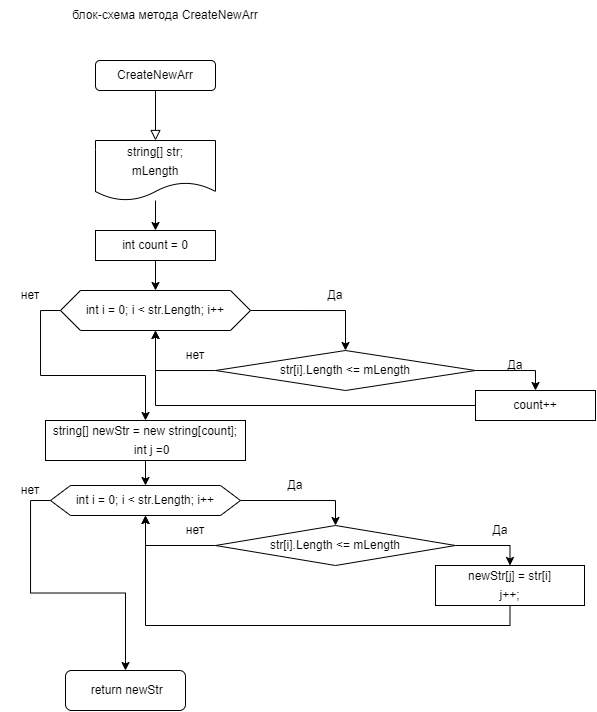

The diagram above was exported from draw.io. Its source (the exported page's mxGraphModel, read from the mxfile embedded in the PNG):
<mxGraphModel dx="714" dy="451" grid="1" gridSize="10" guides="1" tooltips="1" connect="1" arrows="1" fold="1" page="1" pageScale="1" pageWidth="827" pageHeight="1169" math="0" shadow="0">
  <root>
    <mxCell id="WIyWlLk6GJQsqaUBKTNV-0" />
    <mxCell id="WIyWlLk6GJQsqaUBKTNV-1" parent="WIyWlLk6GJQsqaUBKTNV-0" />
    <mxCell id="WIyWlLk6GJQsqaUBKTNV-2" value="" style="rounded=0;html=1;jettySize=auto;orthogonalLoop=1;fontSize=11;endArrow=block;endFill=0;endSize=8;strokeWidth=1;shadow=0;labelBackgroundColor=none;edgeStyle=orthogonalEdgeStyle;" parent="WIyWlLk6GJQsqaUBKTNV-1" edge="1">
      <mxGeometry relative="1" as="geometry">
        <mxPoint x="220" y="120" as="sourcePoint" />
        <mxPoint x="220" y="170" as="targetPoint" />
      </mxGeometry>
    </mxCell>
    <mxCell id="8zZjPjva2NvjvMsQe-9u-3" style="edgeStyle=orthogonalEdgeStyle;rounded=0;orthogonalLoop=1;jettySize=auto;html=1;entryX=0.5;entryY=0;entryDx=0;entryDy=0;" edge="1" parent="WIyWlLk6GJQsqaUBKTNV-1" source="8zZjPjva2NvjvMsQe-9u-1" target="8zZjPjva2NvjvMsQe-9u-2">
      <mxGeometry relative="1" as="geometry" />
    </mxCell>
    <mxCell id="8zZjPjva2NvjvMsQe-9u-1" value="&lt;div style=&quot;line-height: 19px;&quot;&gt;string[] str;&lt;/div&gt;&lt;div style=&quot;line-height: 19px;&quot;&gt;&lt;div style=&quot;line-height: 19px;&quot;&gt;mLength&lt;/div&gt;&lt;/div&gt;" style="shape=document;whiteSpace=wrap;html=1;boundedLbl=1;rounded=0;" vertex="1" parent="WIyWlLk6GJQsqaUBKTNV-1">
      <mxGeometry x="160" y="170" width="120" height="60" as="geometry" />
    </mxCell>
    <mxCell id="8zZjPjva2NvjvMsQe-9u-4" style="edgeStyle=orthogonalEdgeStyle;rounded=0;orthogonalLoop=1;jettySize=auto;html=1;exitX=0.5;exitY=1;exitDx=0;exitDy=0;entryX=0.5;entryY=0;entryDx=0;entryDy=0;" edge="1" parent="WIyWlLk6GJQsqaUBKTNV-1" source="8zZjPjva2NvjvMsQe-9u-2" target="8zZjPjva2NvjvMsQe-9u-33">
      <mxGeometry relative="1" as="geometry">
        <mxPoint x="220" y="320" as="targetPoint" />
      </mxGeometry>
    </mxCell>
    <mxCell id="8zZjPjva2NvjvMsQe-9u-2" value="&lt;div style=&quot;line-height: 19px;&quot;&gt;int count = 0&lt;/div&gt;" style="rounded=0;whiteSpace=wrap;html=1;" vertex="1" parent="WIyWlLk6GJQsqaUBKTNV-1">
      <mxGeometry x="160" y="260" width="120" height="30" as="geometry" />
    </mxCell>
    <mxCell id="8zZjPjva2NvjvMsQe-9u-9" style="edgeStyle=orthogonalEdgeStyle;rounded=0;orthogonalLoop=1;jettySize=auto;html=1;" edge="1" parent="WIyWlLk6GJQsqaUBKTNV-1" source="8zZjPjva2NvjvMsQe-9u-8">
      <mxGeometry relative="1" as="geometry">
        <mxPoint x="220" y="360" as="targetPoint" />
      </mxGeometry>
    </mxCell>
    <mxCell id="8zZjPjva2NvjvMsQe-9u-8" value="&lt;div style=&quot;line-height: 19px;&quot;&gt;count++&lt;/div&gt;" style="rounded=0;whiteSpace=wrap;html=1;" vertex="1" parent="WIyWlLk6GJQsqaUBKTNV-1">
      <mxGeometry x="540" y="420" width="120" height="30" as="geometry" />
    </mxCell>
    <mxCell id="8zZjPjva2NvjvMsQe-9u-14" style="edgeStyle=orthogonalEdgeStyle;rounded=0;orthogonalLoop=1;jettySize=auto;html=1;exitX=0.5;exitY=1;exitDx=0;exitDy=0;" edge="1" parent="WIyWlLk6GJQsqaUBKTNV-1" source="8zZjPjva2NvjvMsQe-9u-13" target="8zZjPjva2NvjvMsQe-9u-15">
      <mxGeometry relative="1" as="geometry">
        <mxPoint x="210" y="520" as="targetPoint" />
      </mxGeometry>
    </mxCell>
    <mxCell id="8zZjPjva2NvjvMsQe-9u-13" value="&lt;div style=&quot;line-height: 19px;&quot;&gt;&lt;div style=&quot;&quot;&gt;string[] newStr = new string[count];&lt;/div&gt;&lt;div style=&quot;&quot;&gt;&amp;nbsp; &amp;nbsp; int j =0&lt;/div&gt;&lt;/div&gt;" style="rounded=0;whiteSpace=wrap;html=1;" vertex="1" parent="WIyWlLk6GJQsqaUBKTNV-1">
      <mxGeometry x="110" y="450" width="200" height="40" as="geometry" />
    </mxCell>
    <mxCell id="8zZjPjva2NvjvMsQe-9u-19" style="edgeStyle=orthogonalEdgeStyle;rounded=0;orthogonalLoop=1;jettySize=auto;html=1;exitX=1;exitY=0.5;exitDx=0;exitDy=0;entryX=0.5;entryY=0;entryDx=0;entryDy=0;" edge="1" parent="WIyWlLk6GJQsqaUBKTNV-1" source="8zZjPjva2NvjvMsQe-9u-15" target="8zZjPjva2NvjvMsQe-9u-17">
      <mxGeometry relative="1" as="geometry" />
    </mxCell>
    <mxCell id="8zZjPjva2NvjvMsQe-9u-23" style="edgeStyle=orthogonalEdgeStyle;rounded=0;orthogonalLoop=1;jettySize=auto;html=1;exitX=0;exitY=0.5;exitDx=0;exitDy=0;entryX=0.5;entryY=0;entryDx=0;entryDy=0;" edge="1" parent="WIyWlLk6GJQsqaUBKTNV-1" source="8zZjPjva2NvjvMsQe-9u-15" target="8zZjPjva2NvjvMsQe-9u-35">
      <mxGeometry relative="1" as="geometry">
        <mxPoint x="190" y="765" as="targetPoint" />
      </mxGeometry>
    </mxCell>
    <mxCell id="8zZjPjva2NvjvMsQe-9u-15" value="&lt;div style=&quot;line-height: 19px;&quot;&gt;int i = 0; i &amp;lt; str.Length; i++&lt;/div&gt;" style="shape=hexagon;perimeter=hexagonPerimeter2;whiteSpace=wrap;html=1;fixedSize=1;rounded=0;" vertex="1" parent="WIyWlLk6GJQsqaUBKTNV-1">
      <mxGeometry x="115" y="515" width="190" height="30" as="geometry" />
    </mxCell>
    <mxCell id="8zZjPjva2NvjvMsQe-9u-16" style="edgeStyle=orthogonalEdgeStyle;rounded=0;orthogonalLoop=1;jettySize=auto;html=1;exitX=1;exitY=0.5;exitDx=0;exitDy=0;entryX=0.5;entryY=0;entryDx=0;entryDy=0;" edge="1" parent="WIyWlLk6GJQsqaUBKTNV-1" source="8zZjPjva2NvjvMsQe-9u-17" target="8zZjPjva2NvjvMsQe-9u-18">
      <mxGeometry relative="1" as="geometry">
        <mxPoint x="564.4827586206898" y="615" as="targetPoint" />
      </mxGeometry>
    </mxCell>
    <mxCell id="8zZjPjva2NvjvMsQe-9u-43" style="edgeStyle=orthogonalEdgeStyle;rounded=0;orthogonalLoop=1;jettySize=auto;html=1;exitX=0;exitY=0.5;exitDx=0;exitDy=0;entryX=0.5;entryY=1;entryDx=0;entryDy=0;fontFamily=Times New Roman;" edge="1" parent="WIyWlLk6GJQsqaUBKTNV-1" source="8zZjPjva2NvjvMsQe-9u-17" target="8zZjPjva2NvjvMsQe-9u-15">
      <mxGeometry relative="1" as="geometry" />
    </mxCell>
    <mxCell id="8zZjPjva2NvjvMsQe-9u-17" value="&lt;div style=&quot;line-height: 19px;&quot;&gt;&lt;div style=&quot;line-height: 19px;&quot;&gt;str[i].Length &amp;lt;= mLength&lt;/div&gt;&lt;/div&gt;" style="rhombus;whiteSpace=wrap;html=1;rounded=0;" vertex="1" parent="WIyWlLk6GJQsqaUBKTNV-1">
      <mxGeometry x="280" y="555" width="240" height="40" as="geometry" />
    </mxCell>
    <mxCell id="8zZjPjva2NvjvMsQe-9u-20" style="edgeStyle=orthogonalEdgeStyle;rounded=0;orthogonalLoop=1;jettySize=auto;html=1;exitX=0.5;exitY=1;exitDx=0;exitDy=0;entryX=0.5;entryY=1;entryDx=0;entryDy=0;" edge="1" parent="WIyWlLk6GJQsqaUBKTNV-1" source="8zZjPjva2NvjvMsQe-9u-18" target="8zZjPjva2NvjvMsQe-9u-15">
      <mxGeometry relative="1" as="geometry">
        <mxPoint x="564.5" y="655" as="sourcePoint" />
      </mxGeometry>
    </mxCell>
    <mxCell id="8zZjPjva2NvjvMsQe-9u-18" value="&lt;div style=&quot;line-height: 19px;&quot;&gt;&lt;div style=&quot;line-height: 19px;&quot;&gt;&lt;div style=&quot;&quot;&gt;newStr[j] = str[i]&lt;/div&gt;&lt;div style=&quot;&quot;&gt;j++;&lt;/div&gt;&lt;/div&gt;&lt;/div&gt;" style="rounded=0;whiteSpace=wrap;html=1;" vertex="1" parent="WIyWlLk6GJQsqaUBKTNV-1">
      <mxGeometry x="500" y="595" width="149" height="40" as="geometry" />
    </mxCell>
    <mxCell id="8zZjPjva2NvjvMsQe-9u-24" value="Да" style="text;html=1;strokeColor=none;fillColor=none;align=center;verticalAlign=middle;whiteSpace=wrap;rounded=0;" vertex="1" parent="WIyWlLk6GJQsqaUBKTNV-1">
      <mxGeometry x="370" y="310" width="60" height="30" as="geometry" />
    </mxCell>
    <mxCell id="8zZjPjva2NvjvMsQe-9u-25" value="Да" style="text;html=1;strokeColor=none;fillColor=none;align=center;verticalAlign=middle;whiteSpace=wrap;rounded=0;" vertex="1" parent="WIyWlLk6GJQsqaUBKTNV-1">
      <mxGeometry x="550" y="380" width="60" height="30" as="geometry" />
    </mxCell>
    <mxCell id="8zZjPjva2NvjvMsQe-9u-26" value="Да" style="text;html=1;strokeColor=none;fillColor=none;align=center;verticalAlign=middle;whiteSpace=wrap;rounded=0;" vertex="1" parent="WIyWlLk6GJQsqaUBKTNV-1">
      <mxGeometry x="330" y="500" width="60" height="30" as="geometry" />
    </mxCell>
    <mxCell id="8zZjPjva2NvjvMsQe-9u-28" value="Да" style="text;html=1;strokeColor=none;fillColor=none;align=center;verticalAlign=middle;whiteSpace=wrap;rounded=0;" vertex="1" parent="WIyWlLk6GJQsqaUBKTNV-1">
      <mxGeometry x="534.5" y="545" width="60" height="30" as="geometry" />
    </mxCell>
    <mxCell id="8zZjPjva2NvjvMsQe-9u-29" value="нет" style="text;html=1;strokeColor=none;fillColor=none;align=center;verticalAlign=middle;whiteSpace=wrap;rounded=0;" vertex="1" parent="WIyWlLk6GJQsqaUBKTNV-1">
      <mxGeometry x="230" y="545" width="60" height="30" as="geometry" />
    </mxCell>
    <mxCell id="8zZjPjva2NvjvMsQe-9u-30" value="нет" style="text;html=1;strokeColor=none;fillColor=none;align=center;verticalAlign=middle;whiteSpace=wrap;rounded=0;" vertex="1" parent="WIyWlLk6GJQsqaUBKTNV-1">
      <mxGeometry x="65" y="505" width="60" height="30" as="geometry" />
    </mxCell>
    <mxCell id="8zZjPjva2NvjvMsQe-9u-31" value="нет" style="text;html=1;strokeColor=none;fillColor=none;align=center;verticalAlign=middle;whiteSpace=wrap;rounded=0;" vertex="1" parent="WIyWlLk6GJQsqaUBKTNV-1">
      <mxGeometry x="230" y="370" width="60" height="30" as="geometry" />
    </mxCell>
    <mxCell id="8zZjPjva2NvjvMsQe-9u-32" value="нет" style="text;html=1;strokeColor=none;fillColor=none;align=center;verticalAlign=middle;whiteSpace=wrap;rounded=0;" vertex="1" parent="WIyWlLk6GJQsqaUBKTNV-1">
      <mxGeometry x="65" y="310" width="60" height="30" as="geometry" />
    </mxCell>
    <mxCell id="8zZjPjva2NvjvMsQe-9u-37" style="edgeStyle=orthogonalEdgeStyle;rounded=0;orthogonalLoop=1;jettySize=auto;html=1;exitX=1;exitY=0.5;exitDx=0;exitDy=0;entryX=0.5;entryY=0;entryDx=0;entryDy=0;fontFamily=Times New Roman;" edge="1" parent="WIyWlLk6GJQsqaUBKTNV-1" source="8zZjPjva2NvjvMsQe-9u-33" target="8zZjPjva2NvjvMsQe-9u-34">
      <mxGeometry relative="1" as="geometry" />
    </mxCell>
    <mxCell id="8zZjPjva2NvjvMsQe-9u-38" style="edgeStyle=orthogonalEdgeStyle;rounded=0;orthogonalLoop=1;jettySize=auto;html=1;exitX=0;exitY=0.5;exitDx=0;exitDy=0;entryX=0.5;entryY=0;entryDx=0;entryDy=0;fontFamily=Times New Roman;" edge="1" parent="WIyWlLk6GJQsqaUBKTNV-1" source="8zZjPjva2NvjvMsQe-9u-33" target="8zZjPjva2NvjvMsQe-9u-13">
      <mxGeometry relative="1" as="geometry" />
    </mxCell>
    <mxCell id="8zZjPjva2NvjvMsQe-9u-33" value="&lt;div style=&quot;line-height: 19px;&quot;&gt;int i = 0; i &amp;lt; str.Length; i++&lt;/div&gt;" style="shape=hexagon;perimeter=hexagonPerimeter2;whiteSpace=wrap;html=1;fixedSize=1;rounded=0;" vertex="1" parent="WIyWlLk6GJQsqaUBKTNV-1">
      <mxGeometry x="125" y="320" width="190" height="40" as="geometry" />
    </mxCell>
    <mxCell id="8zZjPjva2NvjvMsQe-9u-39" style="edgeStyle=orthogonalEdgeStyle;rounded=0;orthogonalLoop=1;jettySize=auto;html=1;exitX=1;exitY=0.5;exitDx=0;exitDy=0;entryX=0.5;entryY=0;entryDx=0;entryDy=0;fontFamily=Times New Roman;" edge="1" parent="WIyWlLk6GJQsqaUBKTNV-1" source="8zZjPjva2NvjvMsQe-9u-34" target="8zZjPjva2NvjvMsQe-9u-8">
      <mxGeometry relative="1" as="geometry" />
    </mxCell>
    <mxCell id="8zZjPjva2NvjvMsQe-9u-41" style="edgeStyle=orthogonalEdgeStyle;rounded=0;orthogonalLoop=1;jettySize=auto;html=1;fontFamily=Times New Roman;" edge="1" parent="WIyWlLk6GJQsqaUBKTNV-1" source="8zZjPjva2NvjvMsQe-9u-34">
      <mxGeometry relative="1" as="geometry">
        <mxPoint x="220" y="360" as="targetPoint" />
      </mxGeometry>
    </mxCell>
    <mxCell id="8zZjPjva2NvjvMsQe-9u-34" value="&lt;div style=&quot;line-height: 19px;&quot;&gt;str[i].Length &amp;lt;= mLength&lt;/div&gt;" style="rhombus;whiteSpace=wrap;html=1;rounded=0;" vertex="1" parent="WIyWlLk6GJQsqaUBKTNV-1">
      <mxGeometry x="280" y="380" width="260" height="40" as="geometry" />
    </mxCell>
    <mxCell id="8zZjPjva2NvjvMsQe-9u-35" value="&lt;span style=&quot;font-family: Helvetica;&quot;&gt;&amp;nbsp;return newStr&lt;/span&gt;" style="rounded=1;whiteSpace=wrap;html=1;fontFamily=Times New Roman;" vertex="1" parent="WIyWlLk6GJQsqaUBKTNV-1">
      <mxGeometry x="130" y="700" width="120" height="40" as="geometry" />
    </mxCell>
    <mxCell id="8zZjPjva2NvjvMsQe-9u-36" value="&lt;span style=&quot;font-family: Helvetica;&quot;&gt;CreateNewArr&lt;/span&gt;" style="rounded=1;whiteSpace=wrap;html=1;fontFamily=Times New Roman;" vertex="1" parent="WIyWlLk6GJQsqaUBKTNV-1">
      <mxGeometry x="160" y="90" width="120" height="30" as="geometry" />
    </mxCell>
    <mxCell id="8zZjPjva2NvjvMsQe-9u-44" value="&lt;span style=&quot;font-family: Helvetica;&quot;&gt;блок-схема метода CreateNewArr&lt;/span&gt;" style="text;html=1;strokeColor=none;fillColor=none;align=center;verticalAlign=middle;whiteSpace=wrap;rounded=0;fontFamily=Times New Roman;" vertex="1" parent="WIyWlLk6GJQsqaUBKTNV-1">
      <mxGeometry x="110" y="30" width="240" height="30" as="geometry" />
    </mxCell>
  </root>
</mxGraphModel>